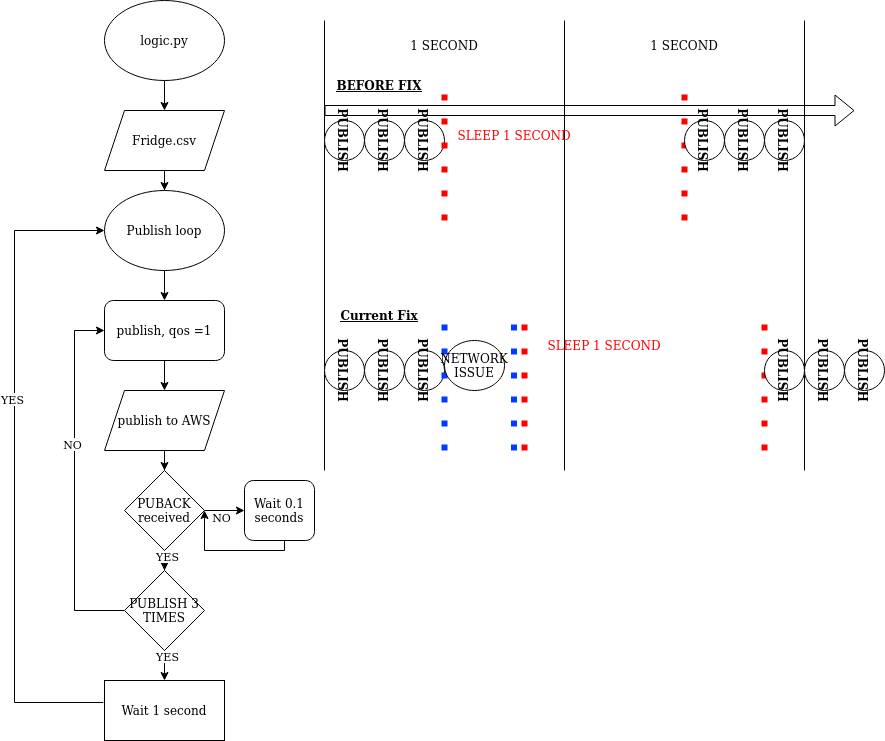

The diagram above was exported from draw.io. Its source (the exported page's mxGraphModel, read from the mxfile embedded in the PNG):
<mxGraphModel dx="1385" dy="795" grid="1" gridSize="10" guides="1" tooltips="1" connect="1" arrows="1" fold="1" page="1" pageScale="1" pageWidth="850" pageHeight="1100" math="0" shadow="0">
  <root>
    <mxCell id="0" />
    <mxCell id="1" parent="0" />
    <mxCell id="XzoGnPjsIYAdq6IzS3uf-3" value="" style="edgeStyle=orthogonalEdgeStyle;rounded=0;orthogonalLoop=1;jettySize=auto;html=1;" parent="1" source="XzoGnPjsIYAdq6IzS3uf-1" target="XzoGnPjsIYAdq6IzS3uf-2" edge="1">
      <mxGeometry relative="1" as="geometry" />
    </mxCell>
    <mxCell id="XzoGnPjsIYAdq6IzS3uf-1" value="logic.py" style="ellipse;whiteSpace=wrap;html=1;" parent="1" vertex="1">
      <mxGeometry x="220" y="60" width="120" height="80" as="geometry" />
    </mxCell>
    <mxCell id="XzoGnPjsIYAdq6IzS3uf-10" value="" style="edgeStyle=orthogonalEdgeStyle;rounded=0;orthogonalLoop=1;jettySize=auto;html=1;" parent="1" source="XzoGnPjsIYAdq6IzS3uf-2" target="XzoGnPjsIYAdq6IzS3uf-9" edge="1">
      <mxGeometry relative="1" as="geometry" />
    </mxCell>
    <mxCell id="XzoGnPjsIYAdq6IzS3uf-2" value="Fridge.csv" style="shape=parallelogram;perimeter=parallelogramPerimeter;whiteSpace=wrap;html=1;fixedSize=1;" parent="1" vertex="1">
      <mxGeometry x="220" y="170" width="120" height="60" as="geometry" />
    </mxCell>
    <mxCell id="XzoGnPjsIYAdq6IzS3uf-8" value="" style="edgeStyle=orthogonalEdgeStyle;rounded=0;orthogonalLoop=1;jettySize=auto;html=1;" parent="1" source="XzoGnPjsIYAdq6IzS3uf-4" target="XzoGnPjsIYAdq6IzS3uf-7" edge="1">
      <mxGeometry relative="1" as="geometry" />
    </mxCell>
    <mxCell id="XzoGnPjsIYAdq6IzS3uf-4" value="publish, qos =1" style="rounded=1;whiteSpace=wrap;html=1;" parent="1" vertex="1">
      <mxGeometry x="220" y="360" width="120" height="60" as="geometry" />
    </mxCell>
    <mxCell id="XzoGnPjsIYAdq6IzS3uf-18" value="" style="edgeStyle=orthogonalEdgeStyle;rounded=0;orthogonalLoop=1;jettySize=auto;html=1;" parent="1" source="XzoGnPjsIYAdq6IzS3uf-7" target="XzoGnPjsIYAdq6IzS3uf-17" edge="1">
      <mxGeometry relative="1" as="geometry" />
    </mxCell>
    <mxCell id="XzoGnPjsIYAdq6IzS3uf-7" value="publish to AWS" style="shape=parallelogram;perimeter=parallelogramPerimeter;whiteSpace=wrap;html=1;fixedSize=1;" parent="1" vertex="1">
      <mxGeometry x="220" y="450" width="120" height="60" as="geometry" />
    </mxCell>
    <mxCell id="XzoGnPjsIYAdq6IzS3uf-12" value="" style="edgeStyle=orthogonalEdgeStyle;rounded=0;orthogonalLoop=1;jettySize=auto;html=1;" parent="1" source="XzoGnPjsIYAdq6IzS3uf-9" target="XzoGnPjsIYAdq6IzS3uf-4" edge="1">
      <mxGeometry relative="1" as="geometry" />
    </mxCell>
    <mxCell id="XzoGnPjsIYAdq6IzS3uf-9" value="Publish loop" style="ellipse;whiteSpace=wrap;html=1;" parent="1" vertex="1">
      <mxGeometry x="220" y="250" width="120" height="80" as="geometry" />
    </mxCell>
    <mxCell id="XzoGnPjsIYAdq6IzS3uf-23" value="" style="edgeStyle=orthogonalEdgeStyle;rounded=0;orthogonalLoop=1;jettySize=auto;html=1;" parent="1" source="XzoGnPjsIYAdq6IzS3uf-17" target="XzoGnPjsIYAdq6IzS3uf-22" edge="1">
      <mxGeometry relative="1" as="geometry" />
    </mxCell>
    <mxCell id="XzoGnPjsIYAdq6IzS3uf-29" value="NO" style="edgeLabel;html=1;align=center;verticalAlign=middle;resizable=0;points=[];" parent="XzoGnPjsIYAdq6IzS3uf-23" vertex="1" connectable="0">
      <mxGeometry x="-0.2" y="-6" relative="1" as="geometry">
        <mxPoint as="offset" />
      </mxGeometry>
    </mxCell>
    <mxCell id="XzoGnPjsIYAdq6IzS3uf-119" value="" style="edgeStyle=orthogonalEdgeStyle;rounded=0;orthogonalLoop=1;jettySize=auto;html=1;" parent="1" source="XzoGnPjsIYAdq6IzS3uf-17" target="XzoGnPjsIYAdq6IzS3uf-118" edge="1">
      <mxGeometry relative="1" as="geometry" />
    </mxCell>
    <mxCell id="XzoGnPjsIYAdq6IzS3uf-132" value="YES" style="edgeLabel;html=1;align=center;verticalAlign=middle;resizable=0;points=[];" parent="XzoGnPjsIYAdq6IzS3uf-119" vertex="1" connectable="0">
      <mxGeometry x="0.5" y="2" relative="1" as="geometry">
        <mxPoint as="offset" />
      </mxGeometry>
    </mxCell>
    <mxCell id="XzoGnPjsIYAdq6IzS3uf-17" value="&lt;div&gt;PUBACK&lt;/div&gt;&lt;div&gt;received&lt;br&gt;&lt;/div&gt;" style="rhombus;whiteSpace=wrap;html=1;" parent="1" vertex="1">
      <mxGeometry x="240" y="530" width="80" height="80" as="geometry" />
    </mxCell>
    <mxCell id="XzoGnPjsIYAdq6IzS3uf-20" style="edgeStyle=orthogonalEdgeStyle;rounded=0;orthogonalLoop=1;jettySize=auto;html=1;entryX=0;entryY=0.5;entryDx=0;entryDy=0;exitX=0;exitY=0.5;exitDx=0;exitDy=0;" parent="1" edge="1">
      <mxGeometry relative="1" as="geometry">
        <mxPoint x="220" y="390" as="targetPoint" />
        <mxPoint x="240" y="670" as="sourcePoint" />
        <Array as="points">
          <mxPoint x="190" y="670" />
          <mxPoint x="190" y="390" />
        </Array>
      </mxGeometry>
    </mxCell>
    <mxCell id="XzoGnPjsIYAdq6IzS3uf-21" value="NO" style="edgeLabel;html=1;align=center;verticalAlign=middle;resizable=0;points=[];" parent="XzoGnPjsIYAdq6IzS3uf-20" vertex="1" connectable="0">
      <mxGeometry x="0.2056" y="3" relative="1" as="geometry">
        <mxPoint as="offset" />
      </mxGeometry>
    </mxCell>
    <mxCell id="XzoGnPjsIYAdq6IzS3uf-28" style="edgeStyle=orthogonalEdgeStyle;rounded=0;orthogonalLoop=1;jettySize=auto;html=1;" parent="1" edge="1">
      <mxGeometry relative="1" as="geometry">
        <mxPoint x="320" y="570" as="targetPoint" />
        <mxPoint x="395" y="590" as="sourcePoint" />
        <Array as="points">
          <mxPoint x="400" y="590" />
          <mxPoint x="400" y="610" />
          <mxPoint x="320" y="610" />
        </Array>
      </mxGeometry>
    </mxCell>
    <mxCell id="XzoGnPjsIYAdq6IzS3uf-22" value="Wait 0.1 seconds" style="rounded=1;whiteSpace=wrap;html=1;" parent="1" vertex="1">
      <mxGeometry x="360" y="540" width="70" height="60" as="geometry" />
    </mxCell>
    <mxCell id="XzoGnPjsIYAdq6IzS3uf-30" value="" style="shape=flexArrow;endArrow=classic;html=1;rounded=0;" parent="1" edge="1">
      <mxGeometry width="50" height="50" relative="1" as="geometry">
        <mxPoint x="440" y="170" as="sourcePoint" />
        <mxPoint x="970" y="170" as="targetPoint" />
      </mxGeometry>
    </mxCell>
    <mxCell id="XzoGnPjsIYAdq6IzS3uf-31" value="" style="endArrow=none;html=1;rounded=0;" parent="1" edge="1">
      <mxGeometry width="50" height="50" relative="1" as="geometry">
        <mxPoint x="440" y="530" as="sourcePoint" />
        <mxPoint x="440" y="80" as="targetPoint" />
      </mxGeometry>
    </mxCell>
    <mxCell id="XzoGnPjsIYAdq6IzS3uf-34" value="1 SECOND" style="text;html=1;align=center;verticalAlign=middle;whiteSpace=wrap;rounded=0;" parent="1" vertex="1">
      <mxGeometry x="520" y="90" width="80" height="30" as="geometry" />
    </mxCell>
    <mxCell id="XzoGnPjsIYAdq6IzS3uf-35" value="" style="endArrow=none;html=1;rounded=0;" parent="1" edge="1">
      <mxGeometry width="50" height="50" relative="1" as="geometry">
        <mxPoint x="680" y="530" as="sourcePoint" />
        <mxPoint x="680" y="80" as="targetPoint" />
      </mxGeometry>
    </mxCell>
    <mxCell id="XzoGnPjsIYAdq6IzS3uf-38" value="&lt;b&gt;PUBLISH&lt;/b&gt;" style="ellipse;whiteSpace=wrap;html=1;rotation=90;" parent="1" vertex="1">
      <mxGeometry x="440" y="180" width="40" height="40" as="geometry" />
    </mxCell>
    <mxCell id="XzoGnPjsIYAdq6IzS3uf-40" value="&lt;b&gt;PUBLISH&lt;/b&gt;" style="ellipse;whiteSpace=wrap;html=1;rotation=90;" parent="1" vertex="1">
      <mxGeometry x="480" y="180" width="40" height="40" as="geometry" />
    </mxCell>
    <mxCell id="XzoGnPjsIYAdq6IzS3uf-41" value="&lt;b&gt;PUBLISH&lt;/b&gt;" style="ellipse;whiteSpace=wrap;html=1;rotation=90;" parent="1" vertex="1">
      <mxGeometry x="520" y="180" width="40" height="40" as="geometry" />
    </mxCell>
    <mxCell id="XzoGnPjsIYAdq6IzS3uf-42" value="" style="endArrow=none;dashed=1;html=1;dashPattern=1 3;strokeWidth=6;rounded=0;strokeColor=#FF0000;curved=0;" parent="1" edge="1">
      <mxGeometry width="50" height="50" relative="1" as="geometry">
        <mxPoint x="560" y="280" as="sourcePoint" />
        <mxPoint x="560" y="150" as="targetPoint" />
      </mxGeometry>
    </mxCell>
    <mxCell id="XzoGnPjsIYAdq6IzS3uf-43" value="" style="endArrow=none;dashed=1;html=1;dashPattern=1 3;strokeWidth=6;rounded=0;strokeColor=#FF0000;curved=0;" parent="1" edge="1">
      <mxGeometry width="50" height="50" relative="1" as="geometry">
        <mxPoint x="800" y="280" as="sourcePoint" />
        <mxPoint x="800" y="150" as="targetPoint" />
      </mxGeometry>
    </mxCell>
    <mxCell id="XzoGnPjsIYAdq6IzS3uf-44" value="" style="endArrow=none;html=1;rounded=0;" parent="1" edge="1">
      <mxGeometry width="50" height="50" relative="1" as="geometry">
        <mxPoint x="920" y="530" as="sourcePoint" />
        <mxPoint x="920" y="80" as="targetPoint" />
      </mxGeometry>
    </mxCell>
    <mxCell id="XzoGnPjsIYAdq6IzS3uf-45" value="1 SECOND" style="text;html=1;align=center;verticalAlign=middle;whiteSpace=wrap;rounded=0;" parent="1" vertex="1">
      <mxGeometry x="760" y="90" width="80" height="30" as="geometry" />
    </mxCell>
    <mxCell id="XzoGnPjsIYAdq6IzS3uf-49" value="&lt;font color=&quot;#ff0000&quot;&gt;SLEEP 1 SECOND&lt;/font&gt;" style="text;html=1;align=center;verticalAlign=middle;whiteSpace=wrap;rounded=0;" parent="1" vertex="1">
      <mxGeometry x="560" y="180" width="140" height="30" as="geometry" />
    </mxCell>
    <mxCell id="XzoGnPjsIYAdq6IzS3uf-50" value="&lt;b&gt;PUBLISH&lt;/b&gt;" style="ellipse;whiteSpace=wrap;html=1;rotation=90;" parent="1" vertex="1">
      <mxGeometry x="800" y="180" width="40" height="40" as="geometry" />
    </mxCell>
    <mxCell id="XzoGnPjsIYAdq6IzS3uf-51" value="&lt;b&gt;PUBLISH&lt;/b&gt;" style="ellipse;whiteSpace=wrap;html=1;rotation=90;" parent="1" vertex="1">
      <mxGeometry x="840" y="180" width="40" height="40" as="geometry" />
    </mxCell>
    <mxCell id="XzoGnPjsIYAdq6IzS3uf-52" value="&lt;b&gt;PUBLISH&lt;/b&gt;" style="ellipse;whiteSpace=wrap;html=1;rotation=90;" parent="1" vertex="1">
      <mxGeometry x="880" y="180" width="40" height="40" as="geometry" />
    </mxCell>
    <mxCell id="XzoGnPjsIYAdq6IzS3uf-53" value="&lt;u&gt;&lt;b&gt;Current Fix&lt;/b&gt;&lt;/u&gt;" style="text;html=1;align=center;verticalAlign=middle;whiteSpace=wrap;rounded=0;" parent="1" vertex="1">
      <mxGeometry x="440" y="360" width="110" height="30" as="geometry" />
    </mxCell>
    <mxCell id="XzoGnPjsIYAdq6IzS3uf-54" value="&lt;b&gt;PUBLISH&lt;/b&gt;" style="ellipse;whiteSpace=wrap;html=1;rotation=90;" parent="1" vertex="1">
      <mxGeometry x="440" y="410" width="40" height="40" as="geometry" />
    </mxCell>
    <mxCell id="XzoGnPjsIYAdq6IzS3uf-55" value="&lt;b&gt;PUBLISH&lt;/b&gt;" style="ellipse;whiteSpace=wrap;html=1;rotation=90;" parent="1" vertex="1">
      <mxGeometry x="480" y="410" width="40" height="40" as="geometry" />
    </mxCell>
    <mxCell id="XzoGnPjsIYAdq6IzS3uf-56" value="&lt;b&gt;PUBLISH&lt;/b&gt;" style="ellipse;whiteSpace=wrap;html=1;rotation=90;" parent="1" vertex="1">
      <mxGeometry x="520" y="410" width="40" height="40" as="geometry" />
    </mxCell>
    <mxCell id="XzoGnPjsIYAdq6IzS3uf-57" value="" style="endArrow=none;dashed=1;html=1;dashPattern=1 3;strokeWidth=6;rounded=0;strokeColor=#FF0000;curved=0;" parent="1" edge="1">
      <mxGeometry width="50" height="50" relative="1" as="geometry">
        <mxPoint x="640" y="510" as="sourcePoint" />
        <mxPoint x="640" y="380" as="targetPoint" />
      </mxGeometry>
    </mxCell>
    <mxCell id="XzoGnPjsIYAdq6IzS3uf-58" value="" style="endArrow=none;dashed=1;html=1;dashPattern=1 3;strokeWidth=6;rounded=0;strokeColor=#FF0000;curved=0;" parent="1" edge="1">
      <mxGeometry width="50" height="50" relative="1" as="geometry">
        <mxPoint x="880" y="510" as="sourcePoint" />
        <mxPoint x="880" y="380" as="targetPoint" />
      </mxGeometry>
    </mxCell>
    <mxCell id="XzoGnPjsIYAdq6IzS3uf-59" value="&lt;font color=&quot;#ff0000&quot;&gt;SLEEP 1 SECOND&lt;/font&gt;" style="text;html=1;align=center;verticalAlign=middle;whiteSpace=wrap;rounded=0;" parent="1" vertex="1">
      <mxGeometry x="650" y="390" width="140" height="30" as="geometry" />
    </mxCell>
    <mxCell id="XzoGnPjsIYAdq6IzS3uf-60" value="&lt;b&gt;PUBLISH&lt;/b&gt;" style="ellipse;whiteSpace=wrap;html=1;rotation=90;" parent="1" vertex="1">
      <mxGeometry x="880" y="410" width="40" height="40" as="geometry" />
    </mxCell>
    <mxCell id="XzoGnPjsIYAdq6IzS3uf-61" value="&lt;b&gt;PUBLISH&lt;/b&gt;" style="ellipse;whiteSpace=wrap;html=1;rotation=90;" parent="1" vertex="1">
      <mxGeometry x="920" y="410" width="40" height="40" as="geometry" />
    </mxCell>
    <mxCell id="XzoGnPjsIYAdq6IzS3uf-62" value="&lt;b&gt;PUBLISH&lt;/b&gt;" style="ellipse;whiteSpace=wrap;html=1;rotation=90;" parent="1" vertex="1">
      <mxGeometry x="960" y="410" width="40" height="40" as="geometry" />
    </mxCell>
    <mxCell id="XzoGnPjsIYAdq6IzS3uf-63" value="" style="endArrow=none;dashed=1;html=1;dashPattern=1 3;strokeWidth=6;rounded=0;strokeColor=#003CFF;curved=0;" parent="1" edge="1">
      <mxGeometry width="50" height="50" relative="1" as="geometry">
        <mxPoint x="560" y="510" as="sourcePoint" />
        <mxPoint x="560" y="380" as="targetPoint" />
      </mxGeometry>
    </mxCell>
    <mxCell id="XzoGnPjsIYAdq6IzS3uf-65" value="" style="endArrow=none;dashed=1;html=1;dashPattern=1 3;strokeWidth=6;rounded=0;strokeColor=#003CFF;curved=0;" parent="1" edge="1">
      <mxGeometry width="50" height="50" relative="1" as="geometry">
        <mxPoint x="629.5" y="510" as="sourcePoint" />
        <mxPoint x="629.5" y="380" as="targetPoint" />
      </mxGeometry>
    </mxCell>
    <mxCell id="XzoGnPjsIYAdq6IzS3uf-66" value="NETWORK ISSUE" style="ellipse;whiteSpace=wrap;html=1;" parent="1" vertex="1">
      <mxGeometry x="560" y="400" width="60" height="50" as="geometry" />
    </mxCell>
    <mxCell id="XzoGnPjsIYAdq6IzS3uf-67" value="&lt;u&gt;&lt;b&gt;BEFORE FIX&lt;br&gt;&lt;/b&gt;&lt;/u&gt;" style="text;html=1;align=center;verticalAlign=middle;whiteSpace=wrap;rounded=0;" parent="1" vertex="1">
      <mxGeometry x="440" y="130" width="110" height="30" as="geometry" />
    </mxCell>
    <mxCell id="XzoGnPjsIYAdq6IzS3uf-121" value="" style="edgeStyle=orthogonalEdgeStyle;rounded=0;orthogonalLoop=1;jettySize=auto;html=1;" parent="1" source="XzoGnPjsIYAdq6IzS3uf-118" target="XzoGnPjsIYAdq6IzS3uf-120" edge="1">
      <mxGeometry relative="1" as="geometry" />
    </mxCell>
    <mxCell id="XzoGnPjsIYAdq6IzS3uf-131" value="YES" style="edgeLabel;html=1;align=center;verticalAlign=middle;resizable=0;points=[];" parent="XzoGnPjsIYAdq6IzS3uf-121" vertex="1" connectable="0">
      <mxGeometry x="-0.8" y="2" relative="1" as="geometry">
        <mxPoint as="offset" />
      </mxGeometry>
    </mxCell>
    <mxCell id="XzoGnPjsIYAdq6IzS3uf-118" value="PUBLISH 3 TIMES" style="rhombus;whiteSpace=wrap;html=1;" parent="1" vertex="1">
      <mxGeometry x="240" y="630" width="80" height="80" as="geometry" />
    </mxCell>
    <mxCell id="XzoGnPjsIYAdq6IzS3uf-120" value="Wait 1 second" style="whiteSpace=wrap;html=1;" parent="1" vertex="1">
      <mxGeometry x="220" y="740" width="120" height="60" as="geometry" />
    </mxCell>
    <mxCell id="XzoGnPjsIYAdq6IzS3uf-129" style="edgeStyle=orthogonalEdgeStyle;rounded=0;orthogonalLoop=1;jettySize=auto;html=1;exitX=0;exitY=0.5;exitDx=0;exitDy=0;" parent="1" edge="1">
      <mxGeometry relative="1" as="geometry">
        <mxPoint x="220.00224617320376" y="290" as="targetPoint" />
        <mxPoint x="218.79" y="762" as="sourcePoint" />
        <Array as="points">
          <mxPoint x="130" y="762" />
          <mxPoint x="130" y="290" />
        </Array>
      </mxGeometry>
    </mxCell>
    <mxCell id="XzoGnPjsIYAdq6IzS3uf-130" value="YES" style="edgeLabel;html=1;align=center;verticalAlign=middle;resizable=0;points=[];" parent="XzoGnPjsIYAdq6IzS3uf-129" vertex="1" connectable="0">
      <mxGeometry x="0.2056" y="3" relative="1" as="geometry">
        <mxPoint as="offset" />
      </mxGeometry>
    </mxCell>
  </root>
</mxGraphModel>